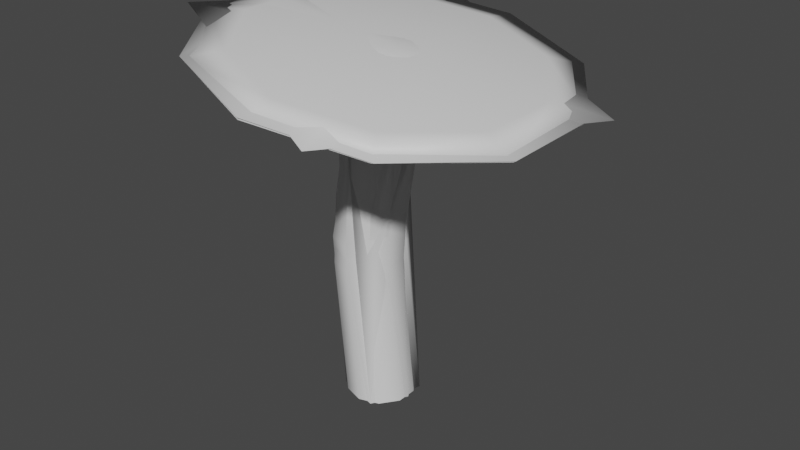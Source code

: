 # Source: MushroomTree02.blend  (saved by Blender 2.81.16; exported with 4.5.12 LTS)
import bpy
from mathutils import Matrix  # noqa: F401  (used for matrix-valued properties, if any)

bpy.ops.wm.read_factory_settings(use_empty=True)
scene = bpy.context.scene
scene.name = 'Scene'

# ---- collections
col_collection = bpy.data.collections.new('Collection'); scene.collection.children.link(col_collection)

# ---- materials (node trees are filled in below, after node groups)
mat_mushroom_under = bpy.data.materials.new('Mushroom_Under')
mat_mushroom_under.use_transparent_shadow = False
mat_mushroom_over = bpy.data.materials.new('Mushroom_Over')
mat_mushroom_over.use_transparent_shadow = False
mat_mushroom_stalk = bpy.data.materials.new('Mushroom_Stalk')
mat_mushroom_stalk.alpha_threshold = 0.0
mat_mushroom_stalk.use_transparent_shadow = False
mat_mushroom_stalk.line_color = (0.0, 0.0, 0.0, 1.0)

# ---- material node trees
mat_mushroom_under.use_nodes = True; mat_mushroom_under.node_tree.nodes.clear()
_N = mat_mushroom_under.node_tree.nodes; _L = mat_mushroom_under.node_tree.links
n0 = _N.new('ShaderNodeOutputMaterial'); n0.name = 'Material Output'; n0.location = (300, 300)
n1 = _N.new('ShaderNodeBsdfPrincipled'); n1.name = 'Principled BSDF'; n1.location = (10, 300)
n1.distribution = 'GGX'
n1.subsurface_method = 'BURLEY'
n1.inputs[3].default_value = 1.45
n1.inputs[27].default_value = (0.0, 0.0, 0.0, 1.0)
n1.inputs[28].default_value = 1.0
_L.new(n1.outputs[0], n0.inputs[0])
n0.is_active_output = True
mat_mushroom_over.use_nodes = True; mat_mushroom_over.node_tree.nodes.clear()
_N = mat_mushroom_over.node_tree.nodes; _L = mat_mushroom_over.node_tree.links
n0 = _N.new('ShaderNodeOutputMaterial'); n0.name = 'Material Output'; n0.location = (300, 300)
n1 = _N.new('ShaderNodeBsdfPrincipled'); n1.name = 'Principled BSDF'; n1.location = (10, 300)
n1.distribution = 'GGX'
n1.subsurface_method = 'BURLEY'
n1.inputs[3].default_value = 1.45
n1.inputs[27].default_value = (0.0, 0.0, 0.0, 1.0)
n1.inputs[28].default_value = 1.0
_L.new(n1.outputs[0], n0.inputs[0])
n0.is_active_output = True
mat_mushroom_stalk.use_nodes = True; mat_mushroom_stalk.node_tree.nodes.clear()
_N = mat_mushroom_stalk.node_tree.nodes; _L = mat_mushroom_stalk.node_tree.links
n0 = _N.new('ShaderNodeOutputMaterial'); n0.name = 'Material Output'; n0.location = (300, 300)
n1 = _N.new('ShaderNodeBsdfPrincipled'); n1.name = 'Principled BSDF'; n1.location = (10, 300)
n1.distribution = 'GGX'
n1.subsurface_method = 'BURLEY'
n1.inputs[2].default_value = 0.4
n1.inputs[3].default_value = 1.45
n1.inputs[27].default_value = (0.0, 0.0, 0.0, 1.0)
n1.inputs[28].default_value = 1.0
_L.new(n1.outputs[0], n0.inputs[0])
n0.is_active_output = True

# ---- world
world_world = bpy.data.worlds.new('World'); scene.world = world_world
world_world.use_nodes = True; world_world.node_tree.nodes.clear()
_N = world_world.node_tree.nodes; _L = world_world.node_tree.links
n0 = _N.new('ShaderNodeOutputWorld'); n0.name = 'World Output'; n0.location = (300, 300)
n1 = _N.new('ShaderNodeBackground'); n1.name = 'Background'; n1.location = (10, 300)
n1.inputs[0].default_value = (0.05088, 0.05088, 0.05088, 1.0)
_L.new(n1.outputs[0], n0.inputs[0])
n0.is_active_output = True
world_world.color = (0.05088, 0.05088, 0.05088)
world_world.use_sun_shadow = False
world_world.sun_shadow_jitter_overblur = 0.0

# ---- meshes
me_icosphere_002 = bpy.data.meshes.new('Icosphere.002')
me_icosphere_002.from_pydata([(4.345, 1.285, 9.492), (4.345, -1.285, 9.492), (5.285, -1.607, 9.124), (5.285, 1.607, 9.124), (0.4143, -5.2, 9.983), (3.424, -4.207, 9.452), (-4.456, -1.607, 10.84), (-2.596, -4.207, 10.51), (-2.596, 4.207, 10.51), (-4.456, 1.607, 10.84), (3.424, 4.207, 9.452), (0.4143, 5.2, 9.983), (0.0, 1.0, 0.0), (0.5878, 0.809, 0.0), (-0.9511, 0.309, 0.0), (-0.5878, 0.809, 0.0), (-0.5878, -0.809, 0.0), (-0.9511, -0.309, 0.0), (0.5878, -0.809, 0.0), (0.0, -1.0, 0.0), (0.9511, 0.309, 0.0), (0.9511, -0.309, 0.0), (1.004, -0.309, 7.848), (1.004, 0.309, 7.848), (0.06698, -1.0, 8.013), (0.6458, -0.809, 7.911), (-0.8696, -0.309, 8.178), (-0.5119, -0.809, 8.115), (-0.5119, 0.809, 8.115), (-0.8696, 0.309, 8.178), (0.6458, 0.809, 7.911), (0.06698, 1.0, 8.013), (0.2406, 2.0, 8.998), (1.398, 1.618, 8.794), (-1.633, 0.618, 9.328), (-0.9171, 1.618, 9.202), (-0.9171, -1.618, 9.202), (-1.633, -0.618, 9.328), (1.398, -1.618, 8.794), (0.2406, -2.0, 8.998), (2.114, 0.618, 8.667), (2.114, -0.618, 8.667), (0.449, -4.16, 10.18), (2.857, -3.366, 9.755), (-3.447, -1.285, 10.87), (-1.959, -3.366, 10.6), (-1.959, 3.366, 10.6), (-3.447, 1.285, 10.87), (2.857, 3.366, 9.755), (0.449, 4.16, 10.18), (1.653, 0.3856, 10.17), (1.653, -0.3856, 10.17), (0.4837, -1.248, 10.38), (1.206, -1.01, 10.25), (-0.6852, -0.3856, 10.58), (-0.2387, -1.01, 10.5), (-0.2387, 1.01, 10.5), (-0.6852, 0.3856, 10.58), (1.206, 1.01, 10.25), (0.4837, 1.248, 10.38), (0.1846, 0.809, 3.966), (-0.9865, 0.809, 4.069), (-0.4009, 1.0, 4.018), (-1.348, -0.309, 4.1), (-1.348, 0.309, 4.1), (-0.4009, -1.0, 4.018), (-0.9865, -0.809, 4.069), (0.5465, 0.309, 3.935), (0.5465, -0.309, 3.935), (0.1846, -0.809, 3.966), (0.2985, 0.809, 5.941), (-0.8592, 0.809, 6.145), (-1.217, -0.309, 6.208), (-0.2803, -1.0, 6.043), (0.6563, 0.309, 5.878), (0.6563, -0.309, 5.878), (-0.2803, 1.0, 6.043), (-1.217, 0.309, 6.208), (-0.8592, -0.809, 6.145), (0.2985, -0.809, 5.941)], [], [(0, 48, 58, 50), (44, 45, 55, 54), (43, 1, 51, 53), (49, 46, 56, 59), (42, 43, 53, 52), (48, 49, 59, 58), (47, 44, 54, 57), (1, 0, 50, 51), (46, 47, 57, 56), (45, 42, 52, 55), (4, 5, 43, 42), (11, 8, 46, 49), (5, 2, 1, 43), (6, 7, 45, 44), (3, 10, 48, 0), (7, 4, 42, 45), (8, 9, 47, 46), (2, 3, 0, 1), (9, 6, 44, 47), (10, 11, 49, 48), (32, 35, 8, 11), (35, 34, 9, 8), (38, 41, 2, 5), (34, 37, 6, 9), (40, 33, 10, 3), (41, 40, 3, 2), (37, 36, 7, 6), (33, 32, 11, 10), (36, 39, 4, 7), (39, 38, 5, 4), (30, 31, 32, 33), (28, 29, 34, 35), (23, 30, 33, 40), (31, 28, 35, 32), (26, 27, 36, 37), (24, 25, 38, 39), (29, 26, 37, 34), (27, 24, 39, 36), (22, 23, 40, 41), (25, 22, 41, 38), (50, 58, 59, 56, 57, 54, 55, 52, 53, 51), (62, 60, 13, 12), (64, 61, 15, 14), (60, 67, 20, 13), (61, 62, 12, 15), (66, 63, 17, 16), (69, 65, 19, 18), (63, 64, 14, 17), (65, 66, 16, 19), (67, 68, 21, 20), (68, 69, 18, 21), (75, 79, 69, 68), (74, 75, 68, 67), (73, 78, 66, 65), (72, 77, 64, 63), (79, 73, 65, 69), (78, 72, 63, 66), (71, 76, 62, 61), (70, 74, 67, 60), (77, 71, 61, 64), (76, 70, 60, 62), (31, 30, 70, 76), (29, 28, 71, 77), (30, 23, 74, 70), (28, 31, 76, 71), (27, 26, 72, 78), (25, 24, 73, 79), (26, 29, 77, 72), (24, 27, 78, 73), (23, 22, 75, 74), (22, 25, 79, 75)])
me_icosphere_002.polygons.foreach_set('use_smooth', [True] * 71)
me_icosphere_002.polygons.foreach_set('material_index', [1, 1, 1, 1, 1, 1, 1, 1, 1, 1, 1, 1, 1, 1, 1, 1, 1, 1, 1, 1, 0, 0, 0, 0, 0, 0, 0, 0, 0, 0, 2, 2, 2, 2, 2, 2, 2, 2, 2, 2, 1, 2, 2, 2, 2, 2, 2, 2, 2, 2, 2, 2, 2, 2, 2, 2, 2, 2, 2, 2, 2, 2, 2, 2, 2, 2, 2, 2, 2, 2, 2])
_uv = me_icosphere_002.uv_layers.new(name='UVMap')
_uv.uv.foreach_set('vector', [0.1314, 0.09895, 0.2527, 0.05945, 0.2527, 0.2042, 0.2163, 0.2161, 0.374, 0.4336, 0.2527, 0.4731, 0.2527, 0.3283, 0.2891, 0.3164, 0.05643, 0.3302, 0.05643, 0.2023, 0.1938, 0.2471, 0.1938, 0.2854, 0.374, 0.09895, 0.449, 0.2023, 0.3116, 0.2471, 0.2891, 0.2161, 0.1314, 0.4336, 0.05643, 0.3302, 0.1938, 0.2854, 0.2163, 0.3164, 0.2527, 0.05945, 0.374, 0.09895, 0.2891, 0.2161, 0.2527, 0.2042, 0.449, 0.3302, 0.374, 0.4336, 0.2891, 0.3164, 0.3116, 0.2854, 0.05643, 0.2023, 0.1314, 0.09895, 0.2163, 0.2161, 0.1938, 0.2471, 0.449, 0.2023, 0.449, 0.3302, 0.3116, 0.2854, 0.3116, 0.2471, 0.2527, 0.4731, 0.1314, 0.4336, 0.2163, 0.3164, 0.2527, 0.3283, 0.1011, 0.4754, 0.00736, 0.3461, 0.05643, 0.3302, 0.1314, 0.4336, 0.4043, 0.05712, 0.498, 0.1864, 0.449, 0.2023, 0.374, 0.09895, 0.00736, 0.3461, 0.00736, 0.1864, 0.05643, 0.2023, 0.05643, 0.3302, 0.4043, 0.4754, 0.2527, 0.5248, 0.2527, 0.4731, 0.374, 0.4336, 0.1011, 0.05712, 0.2527, 0.007755, 0.2527, 0.05945, 0.1314, 0.09895, 0.2527, 0.5248, 0.1011, 0.4754, 0.1314, 0.4336, 0.2527, 0.4731, 0.498, 0.1864, 0.498, 0.3461, 0.449, 0.3302, 0.449, 0.2023, 0.00736, 0.1864, 0.1011, 0.05712, 0.1314, 0.09895, 0.05643, 0.2023, 0.498, 0.3461, 0.4043, 0.4754, 0.374, 0.4336, 0.449, 0.3302, 0.2527, 0.007755, 0.4043, 0.05712, 0.374, 0.09895, 0.2527, 0.05945, 0.7058, 0.1858, 0.6706, 0.2355, 0.5126, 0.1864, 0.6043, 0.05712, 0.6706, 0.2355, 0.6706, 0.297, 0.5126, 0.3461, 0.5126, 0.1864, 0.8552, 0.297, 0.8552, 0.2355, 0.9928, 0.1864, 0.9928, 0.3461, 0.6706, 0.297, 0.7058, 0.3467, 0.6043, 0.4754, 0.5126, 0.3461, 0.82, 0.1858, 0.7629, 0.1668, 0.7527, 0.007755, 0.9011, 0.05712, 0.8552, 0.2355, 0.82, 0.1858, 0.9011, 0.05712, 0.9928, 0.1864, 0.7058, 0.3467, 0.7629, 0.3657, 0.7527, 0.5248, 0.6043, 0.4754, 0.7629, 0.1668, 0.7058, 0.1858, 0.6043, 0.05712, 0.7527, 0.007755, 0.7629, 0.3657, 0.82, 0.3467, 0.9011, 0.4754, 0.7527, 0.5248, 0.82, 0.3467, 0.8552, 0.297, 0.9928, 0.3461, 0.9011, 0.4754, 0.7731, 0.2165, 0.7446, 0.226, 0.7058, 0.1858, 0.7629, 0.1668, 0.7269, 0.2509, 0.7269, 0.2816, 0.6706, 0.297, 0.6706, 0.2355, 0.3727, 0.5851, 0.3421, 0.584, 0.3285, 0.5391, 0.3898, 0.5412, 0.7446, 0.226, 0.7269, 0.2509, 0.6706, 0.2355, 0.7058, 0.1858, 0.7446, 0.3065, 0.7731, 0.316, 0.7629, 0.3657, 0.7058, 0.3467, 0.05721, 0.9416, 0.08207, 0.941, 0.1219, 0.992, 0.07213, 0.9932, 0.7269, 0.2816, 0.7446, 0.3065, 0.7058, 0.3467, 0.6706, 0.297, 0.02655, 0.9414, 0.05721, 0.9416, 0.07213, 0.9932, 0.01081, 0.9929, 0.8193, 0.2509, 0.8016, 0.226, 0.82, 0.1858, 0.8552, 0.2355, 0.1647, 0.9332, 0.1952, 0.9299, 0.2155, 0.9723, 0.1546, 0.979, 0.2163, 0.2161, 0.2527, 0.2042, 0.2891, 0.2161, 0.3116, 0.2471, 0.3116, 0.2854, 0.2891, 0.3164, 0.2527, 0.3283, 0.2163, 0.3164, 0.1938, 0.2854, 0.1938, 0.2471, 0.3171, 0.7809, 0.3419, 0.7811, 0.3669, 0.9763, 0.3422, 0.9786, 0.243, 0.7425, 0.2737, 0.7439, 0.2863, 0.9454, 0.2556, 0.9455, 0.3419, 0.7811, 0.3725, 0.7806, 0.3975, 0.9743, 0.3669, 0.9763, 0.2737, 0.7439, 0.2984, 0.7457, 0.3111, 0.9446, 0.2863, 0.9454, 0.03871, 0.7393, 0.01404, 0.7369, 0.06717, 0.5393, 0.09164, 0.5433, 0.1498, 0.7367, 0.125, 0.7388, 0.1352, 0.5397, 0.1601, 0.5401, 0.2183, 0.742, 0.243, 0.7425, 0.2556, 0.9455, 0.2309, 0.945, 0.06925, 0.742, 0.03871, 0.7393, 0.09164, 0.5433, 0.1219, 0.5485, 0.2051, 0.7341, 0.1804, 0.7349, 0.1907, 0.5399, 0.2155, 0.5391, 0.1804, 0.7349, 0.1498, 0.7367, 0.1601, 0.5401, 0.1907, 0.5399, 0.1843, 0.8316, 0.1538, 0.835, 0.1498, 0.7367, 0.1804, 0.7349, 0.3692, 0.6839, 0.394, 0.6828, 0.3973, 0.7795, 0.3725, 0.7806, 0.05773, 0.8422, 0.02707, 0.842, 0.03871, 0.7393, 0.06925, 0.742, 0.2216, 0.637, 0.2464, 0.6376, 0.243, 0.7425, 0.2183, 0.742, 0.1538, 0.835, 0.1293, 0.8396, 0.125, 0.7388, 0.1498, 0.7367, 0.02707, 0.842, 0.002319, 0.8412, 0.01404, 0.7369, 0.03871, 0.7393, 0.2769, 0.6406, 0.3015, 0.6449, 0.2984, 0.7457, 0.2737, 0.7439, 0.3386, 0.6828, 0.3692, 0.6839, 0.3725, 0.7806, 0.3419, 0.7811, 0.2464, 0.6376, 0.2769, 0.6406, 0.2737, 0.7439, 0.243, 0.7425, 0.3138, 0.68, 0.3386, 0.6828, 0.3419, 0.7811, 0.3171, 0.7809, 0.3173, 0.5812, 0.3421, 0.584, 0.3386, 0.6828, 0.3138, 0.68, 0.256, 0.5392, 0.2865, 0.5422, 0.2769, 0.6406, 0.2464, 0.6376, 0.3421, 0.584, 0.3727, 0.5851, 0.3692, 0.6839, 0.3386, 0.6828, 0.2865, 0.5422, 0.3111, 0.5464, 0.3015, 0.6449, 0.2769, 0.6406, 0.02655, 0.9414, 0.001801, 0.9405, 0.002319, 0.8412, 0.02707, 0.842, 0.08207, 0.941, 0.05721, 0.9416, 0.05773, 0.8422, 0.08259, 0.8416, 0.2312, 0.5386, 0.256, 0.5392, 0.2464, 0.6376, 0.2216, 0.637, 0.05721, 0.9416, 0.02655, 0.9414, 0.02707, 0.842, 0.05773, 0.8422, 0.3727, 0.5851, 0.3975, 0.584, 0.394, 0.6828, 0.3692, 0.6839, 0.1952, 0.9299, 0.1647, 0.9332, 0.1538, 0.835, 0.1843, 0.8316])
me_icosphere_002.materials.append(mat_mushroom_under)
me_icosphere_002.materials.append(mat_mushroom_over)
me_icosphere_002.materials.append(mat_mushroom_stalk)
me_icosphere_002.use_remesh_fix_poles = True
me_icosphere_002.use_remesh_preserve_attributes = False
me_icosphere_002.use_mirror_vertex_groups = False
me_icosphere_002.update()
me_icosphere_001 = bpy.data.meshes.new('Icosphere.001')
me_icosphere_001.from_pydata([(4.345, 1.285, 9.492), (4.345, -1.285, 9.492), (5.285, -1.607, 9.124), (5.285, 1.607, 9.124), (0.4143, -5.2, 9.983), (3.424, -4.207, 9.452), (-4.456, -1.607, 10.84), (-2.596, -4.207, 10.51), (-2.596, 4.207, 10.51), (-4.456, 1.607, 10.84), (3.424, 4.207, 9.452), (0.4143, 5.2, 9.983), (0.0, 1.0, 0.0), (0.5878, 0.809, 0.0), (-0.9511, 0.309, 0.0), (-0.5878, 0.809, 0.0), (-0.5878, -0.809, 0.0), (-0.9511, -0.309, 0.0), (0.5878, -0.809, 0.0), (0.0, -1.0, 0.0), (0.9511, 0.309, 0.0), (0.9511, -0.309, 0.0), (1.004, -0.309, 7.848), (1.004, 0.309, 7.848), (0.06698, -1.0, 8.013), (0.6458, -0.809, 7.911), (-0.8696, -0.309, 8.178), (-0.5119, -0.809, 8.115), (-0.5119, 0.809, 8.115), (-0.8696, 0.309, 8.178), (0.6458, 0.809, 7.911), (0.06698, 1.0, 8.013), (0.2406, 2.0, 8.998), (1.398, 1.618, 8.794), (-1.633, 0.618, 9.328), (-0.9171, 1.618, 9.202), (-0.9171, -1.618, 9.202), (-1.633, -0.618, 9.328), (1.398, -1.618, 8.794), (0.2406, -2.0, 8.998), (2.114, 0.618, 8.667), (2.114, -0.618, 8.667), (0.449, -4.16, 10.18), (2.857, -3.366, 9.755), (-3.447, -1.285, 10.87), (-1.959, -3.366, 10.6), (-1.959, 3.366, 10.6), (-3.447, 1.285, 10.87), (2.857, 3.366, 9.755), (0.449, 4.16, 10.18), (1.653, 0.3856, 10.17), (1.653, -0.3856, 10.17), (0.4837, -1.248, 10.38), (1.206, -1.01, 10.25), (-0.6852, -0.3856, 10.58), (-0.2387, -1.01, 10.5), (-0.2387, 1.01, 10.5), (-0.6852, 0.3856, 10.58), (1.206, 1.01, 10.25), (0.4837, 1.248, 10.38), (0.1846, 0.809, 3.966), (-0.9865, 0.809, 4.069), (-0.4009, 1.0, 4.018), (-1.348, -0.309, 4.1), (-1.348, 0.309, 4.1), (-0.4009, -1.0, 4.018), (-0.9865, -0.809, 4.069), (0.5465, 0.309, 3.935), (0.5465, -0.309, 3.935), (0.1846, -0.809, 3.966), (0.2985, 0.809, 5.941), (-0.8592, 0.809, 6.145), (-1.217, -0.309, 6.208), (-0.2803, -1.0, 6.043), (0.6563, 0.309, 5.878), (0.6563, -0.309, 5.878), (-0.2803, 1.0, 6.043), (-1.217, 0.309, 6.208), (-0.8592, -0.809, 6.145), (0.2985, -0.809, 5.941)], [], [(0, 48, 58, 50), (44, 45, 55, 54), (43, 1, 51, 53), (49, 46, 56, 59), (42, 43, 53, 52), (48, 49, 59, 58), (47, 44, 54, 57), (1, 0, 50, 51), (46, 47, 57, 56), (45, 42, 52, 55), (4, 5, 43, 42), (11, 8, 46, 49), (5, 2, 1, 43), (6, 7, 45, 44), (3, 10, 48, 0), (7, 4, 42, 45), (8, 9, 47, 46), (2, 3, 0, 1), (9, 6, 44, 47), (10, 11, 49, 48), (32, 35, 8, 11), (35, 34, 9, 8), (38, 41, 2, 5), (34, 37, 6, 9), (40, 33, 10, 3), (41, 40, 3, 2), (37, 36, 7, 6), (33, 32, 11, 10), (36, 39, 4, 7), (39, 38, 5, 4), (30, 31, 32, 33), (28, 29, 34, 35), (23, 30, 33, 40), (31, 28, 35, 32), (26, 27, 36, 37), (24, 25, 38, 39), (29, 26, 37, 34), (27, 24, 39, 36), (22, 23, 40, 41), (25, 22, 41, 38), (50, 58, 59, 56, 57, 54, 55, 52, 53, 51), (62, 60, 13, 12), (64, 61, 15, 14), (60, 67, 20, 13), (61, 62, 12, 15), (66, 63, 17, 16), (69, 65, 19, 18), (63, 64, 14, 17), (65, 66, 16, 19), (67, 68, 21, 20), (68, 69, 18, 21), (75, 79, 69, 68), (74, 75, 68, 67), (73, 78, 66, 65), (72, 77, 64, 63), (79, 73, 65, 69), (78, 72, 63, 66), (71, 76, 62, 61), (70, 74, 67, 60), (77, 71, 61, 64), (76, 70, 60, 62), (31, 30, 70, 76), (29, 28, 71, 77), (30, 23, 74, 70), (28, 31, 76, 71), (27, 26, 72, 78), (25, 24, 73, 79), (26, 29, 77, 72), (24, 27, 78, 73), (23, 22, 75, 74), (22, 25, 79, 75)])
me_icosphere_001.polygons.foreach_set('use_smooth', [True] * 71)
me_icosphere_001.polygons.foreach_set('material_index', [1, 1, 1, 1, 1, 1, 1, 1, 1, 1, 1, 1, 1, 1, 1, 1, 1, 1, 1, 1, 0, 0, 0, 0, 0, 0, 0, 0, 0, 0, 2, 2, 2, 2, 2, 2, 2, 2, 2, 2, 1, 2, 2, 2, 2, 2, 2, 2, 2, 2, 2, 2, 2, 2, 2, 2, 2, 2, 2, 2, 2, 2, 2, 2, 2, 2, 2, 2, 2, 2, 2])
_uv = me_icosphere_001.uv_layers.new(name='UVMap')
_uv.uv.foreach_set('vector', [0.1314, 0.09895, 0.2527, 0.05945, 0.2527, 0.2042, 0.2163, 0.2161, 0.374, 0.4336, 0.2527, 0.4731, 0.2527, 0.3283, 0.2891, 0.3164, 0.05643, 0.3302, 0.05643, 0.2023, 0.1938, 0.2471, 0.1938, 0.2854, 0.374, 0.09895, 0.449, 0.2023, 0.3116, 0.2471, 0.2891, 0.2161, 0.1314, 0.4336, 0.05643, 0.3302, 0.1938, 0.2854, 0.2163, 0.3164, 0.2527, 0.05945, 0.374, 0.09895, 0.2891, 0.2161, 0.2527, 0.2042, 0.449, 0.3302, 0.374, 0.4336, 0.2891, 0.3164, 0.3116, 0.2854, 0.05643, 0.2023, 0.1314, 0.09895, 0.2163, 0.2161, 0.1938, 0.2471, 0.449, 0.2023, 0.449, 0.3302, 0.3116, 0.2854, 0.3116, 0.2471, 0.2527, 0.4731, 0.1314, 0.4336, 0.2163, 0.3164, 0.2527, 0.3283, 0.1011, 0.4754, 0.00736, 0.3461, 0.05643, 0.3302, 0.1314, 0.4336, 0.4043, 0.05712, 0.498, 0.1864, 0.449, 0.2023, 0.374, 0.09895, 0.00736, 0.3461, 0.00736, 0.1864, 0.05643, 0.2023, 0.05643, 0.3302, 0.4043, 0.4754, 0.2527, 0.5248, 0.2527, 0.4731, 0.374, 0.4336, 0.1011, 0.05712, 0.2527, 0.007755, 0.2527, 0.05945, 0.1314, 0.09895, 0.2527, 0.5248, 0.1011, 0.4754, 0.1314, 0.4336, 0.2527, 0.4731, 0.498, 0.1864, 0.498, 0.3461, 0.449, 0.3302, 0.449, 0.2023, 0.00736, 0.1864, 0.1011, 0.05712, 0.1314, 0.09895, 0.05643, 0.2023, 0.498, 0.3461, 0.4043, 0.4754, 0.374, 0.4336, 0.449, 0.3302, 0.2527, 0.007755, 0.4043, 0.05712, 0.374, 0.09895, 0.2527, 0.05945, 0.7058, 0.1858, 0.6706, 0.2355, 0.5126, 0.1864, 0.6043, 0.05712, 0.6706, 0.2355, 0.6706, 0.297, 0.5126, 0.3461, 0.5126, 0.1864, 0.8552, 0.297, 0.8552, 0.2355, 0.9928, 0.1864, 0.9928, 0.3461, 0.6706, 0.297, 0.7058, 0.3467, 0.6043, 0.4754, 0.5126, 0.3461, 0.82, 0.1858, 0.7629, 0.1668, 0.7527, 0.007755, 0.9011, 0.05712, 0.8552, 0.2355, 0.82, 0.1858, 0.9011, 0.05712, 0.9928, 0.1864, 0.7058, 0.3467, 0.7629, 0.3657, 0.7527, 0.5248, 0.6043, 0.4754, 0.7629, 0.1668, 0.7058, 0.1858, 0.6043, 0.05712, 0.7527, 0.007755, 0.7629, 0.3657, 0.82, 0.3467, 0.9011, 0.4754, 0.7527, 0.5248, 0.82, 0.3467, 0.8552, 0.297, 0.9928, 0.3461, 0.9011, 0.4754, 0.7731, 0.2165, 0.7446, 0.226, 0.7058, 0.1858, 0.7629, 0.1668, 0.7269, 0.2509, 0.7269, 0.2816, 0.6706, 0.297, 0.6706, 0.2355, 0.3727, 0.5851, 0.3421, 0.584, 0.3285, 0.5391, 0.3898, 0.5412, 0.7446, 0.226, 0.7269, 0.2509, 0.6706, 0.2355, 0.7058, 0.1858, 0.7446, 0.3065, 0.7731, 0.316, 0.7629, 0.3657, 0.7058, 0.3467, 0.05721, 0.9416, 0.08207, 0.941, 0.1219, 0.992, 0.07213, 0.9932, 0.7269, 0.2816, 0.7446, 0.3065, 0.7058, 0.3467, 0.6706, 0.297, 0.02655, 0.9414, 0.05721, 0.9416, 0.07213, 0.9932, 0.01081, 0.9929, 0.8193, 0.2509, 0.8016, 0.226, 0.82, 0.1858, 0.8552, 0.2355, 0.1647, 0.9332, 0.1952, 0.9299, 0.2155, 0.9723, 0.1546, 0.979, 0.2163, 0.2161, 0.2527, 0.2042, 0.2891, 0.2161, 0.3116, 0.2471, 0.3116, 0.2854, 0.2891, 0.3164, 0.2527, 0.3283, 0.2163, 0.3164, 0.1938, 0.2854, 0.1938, 0.2471, 0.3171, 0.7809, 0.3419, 0.7811, 0.3669, 0.9763, 0.3422, 0.9786, 0.243, 0.7425, 0.2737, 0.7439, 0.2863, 0.9454, 0.2556, 0.9455, 0.3419, 0.7811, 0.3725, 0.7806, 0.3975, 0.9743, 0.3669, 0.9763, 0.2737, 0.7439, 0.2984, 0.7457, 0.3111, 0.9446, 0.2863, 0.9454, 0.03871, 0.7393, 0.01404, 0.7369, 0.06717, 0.5393, 0.09164, 0.5433, 0.1498, 0.7367, 0.125, 0.7388, 0.1352, 0.5397, 0.1601, 0.5401, 0.2183, 0.742, 0.243, 0.7425, 0.2556, 0.9455, 0.2309, 0.945, 0.06925, 0.742, 0.03871, 0.7393, 0.09164, 0.5433, 0.1219, 0.5485, 0.2051, 0.7341, 0.1804, 0.7349, 0.1907, 0.5399, 0.2155, 0.5391, 0.1804, 0.7349, 0.1498, 0.7367, 0.1601, 0.5401, 0.1907, 0.5399, 0.1843, 0.8316, 0.1538, 0.835, 0.1498, 0.7367, 0.1804, 0.7349, 0.3692, 0.6839, 0.394, 0.6828, 0.3973, 0.7795, 0.3725, 0.7806, 0.05773, 0.8422, 0.02707, 0.842, 0.03871, 0.7393, 0.06925, 0.742, 0.2216, 0.637, 0.2464, 0.6376, 0.243, 0.7425, 0.2183, 0.742, 0.1538, 0.835, 0.1293, 0.8396, 0.125, 0.7388, 0.1498, 0.7367, 0.02707, 0.842, 0.002319, 0.8412, 0.01404, 0.7369, 0.03871, 0.7393, 0.2769, 0.6406, 0.3015, 0.6449, 0.2984, 0.7457, 0.2737, 0.7439, 0.3386, 0.6828, 0.3692, 0.6839, 0.3725, 0.7806, 0.3419, 0.7811, 0.2464, 0.6376, 0.2769, 0.6406, 0.2737, 0.7439, 0.243, 0.7425, 0.3138, 0.68, 0.3386, 0.6828, 0.3419, 0.7811, 0.3171, 0.7809, 0.3173, 0.5812, 0.3421, 0.584, 0.3386, 0.6828, 0.3138, 0.68, 0.256, 0.5392, 0.2865, 0.5422, 0.2769, 0.6406, 0.2464, 0.6376, 0.3421, 0.584, 0.3727, 0.5851, 0.3692, 0.6839, 0.3386, 0.6828, 0.2865, 0.5422, 0.3111, 0.5464, 0.3015, 0.6449, 0.2769, 0.6406, 0.02655, 0.9414, 0.001801, 0.9405, 0.002319, 0.8412, 0.02707, 0.842, 0.08207, 0.941, 0.05721, 0.9416, 0.05773, 0.8422, 0.08259, 0.8416, 0.2312, 0.5386, 0.256, 0.5392, 0.2464, 0.6376, 0.2216, 0.637, 0.05721, 0.9416, 0.02655, 0.9414, 0.02707, 0.842, 0.05773, 0.8422, 0.3727, 0.5851, 0.3975, 0.584, 0.394, 0.6828, 0.3692, 0.6839, 0.1952, 0.9299, 0.1647, 0.9332, 0.1538, 0.835, 0.1843, 0.8316])
me_icosphere_001.materials.append(mat_mushroom_under)
me_icosphere_001.materials.append(mat_mushroom_over)
me_icosphere_001.materials.append(mat_mushroom_stalk)
me_icosphere_001.use_remesh_fix_poles = True
me_icosphere_001.use_remesh_preserve_attributes = False
me_icosphere_001.use_mirror_vertex_groups = False
me_icosphere_001.update()
me_icosphere_003 = bpy.data.meshes.new('Icosphere.003')
me_icosphere_003.from_pydata([(4.345, 1.285, 9.492), (4.345, -1.285, 9.492), (5.285, -1.607, 9.124), (5.285, 1.607, 9.124), (0.4143, -5.2, 9.983), (3.424, -4.207, 9.452), (-4.456, -1.607, 10.84), (-2.596, -4.207, 10.51), (-2.596, 4.207, 10.51), (-4.456, 1.607, 10.84), (3.424, 4.207, 9.452), (0.4143, 5.2, 9.983), (0.0, 1.0, 0.0), (0.5878, 0.809, 0.0), (-0.9511, 0.309, 0.0), (-0.5878, 0.809, 0.0), (-0.5878, -0.809, 0.0), (-0.9511, -0.309, 0.0), (0.5878, -0.809, 0.0), (0.0, -1.0, 0.0), (0.9511, 0.309, 0.0), (0.9511, -0.309, 0.0), (1.004, -0.309, 7.848), (1.004, 0.309, 7.848), (0.06698, -1.0, 8.013), (0.6458, -0.809, 7.911), (-0.8696, -0.309, 8.178), (-0.5119, -0.809, 8.115), (-0.5119, 0.809, 8.115), (-0.8696, 0.309, 8.178), (0.6458, 0.809, 7.911), (0.06698, 1.0, 8.013), (0.2406, 2.0, 8.998), (1.398, 1.618, 8.794), (-1.633, 0.618, 9.328), (-0.9171, 1.618, 9.202), (-0.9171, -1.618, 9.202), (-1.633, -0.618, 9.328), (1.398, -1.618, 8.794), (0.2406, -2.0, 8.998), (2.114, 0.618, 8.667), (2.114, -0.618, 8.667), (0.449, -4.16, 10.18), (2.857, -3.366, 9.755), (-3.447, -1.285, 10.87), (-1.959, -3.366, 10.6), (-1.959, 3.366, 10.6), (-3.447, 1.285, 10.87), (2.857, 3.366, 9.755), (0.449, 4.16, 10.18), (1.653, 0.3856, 10.17), (1.653, -0.3856, 10.17), (0.4837, -1.248, 10.38), (1.206, -1.01, 10.25), (-0.6852, -0.3856, 10.58), (-0.2387, -1.01, 10.5), (-0.2387, 1.01, 10.5), (-0.6852, 0.3856, 10.58), (1.206, 1.01, 10.25), (0.4837, 1.248, 10.38), (0.1846, 0.809, 3.966), (-0.9865, 0.809, 4.069), (-0.4009, 1.0, 4.018), (-1.348, -0.309, 4.1), (-1.348, 0.309, 4.1), (-0.4009, -1.0, 4.018), (-0.9865, -0.809, 4.069), (0.5465, 0.309, 3.935), (0.5465, -0.309, 3.935), (0.1846, -0.809, 3.966), (0.2985, 0.809, 5.941), (-0.8592, 0.809, 6.145), (-1.217, -0.309, 6.208), (-0.2803, -1.0, 6.043), (0.6563, 0.309, 5.878), (0.6563, -0.309, 5.878), (-0.2803, 1.0, 6.043), (-1.217, 0.309, 6.208), (-0.8592, -0.809, 6.145), (0.2985, -0.809, 5.941)], [], [(0, 48, 58, 50), (44, 45, 55, 54), (43, 1, 51, 53), (49, 46, 56, 59), (42, 43, 53, 52), (48, 49, 59, 58), (47, 44, 54, 57), (1, 0, 50, 51), (46, 47, 57, 56), (45, 42, 52, 55), (4, 5, 43, 42), (11, 8, 46, 49), (5, 2, 1, 43), (6, 7, 45, 44), (3, 10, 48, 0), (7, 4, 42, 45), (8, 9, 47, 46), (2, 3, 0, 1), (9, 6, 44, 47), (10, 11, 49, 48), (32, 35, 8, 11), (35, 34, 9, 8), (38, 41, 2, 5), (34, 37, 6, 9), (40, 33, 10, 3), (41, 40, 3, 2), (37, 36, 7, 6), (33, 32, 11, 10), (36, 39, 4, 7), (39, 38, 5, 4), (30, 31, 32, 33), (28, 29, 34, 35), (23, 30, 33, 40), (31, 28, 35, 32), (26, 27, 36, 37), (24, 25, 38, 39), (29, 26, 37, 34), (27, 24, 39, 36), (22, 23, 40, 41), (25, 22, 41, 38), (50, 58, 59, 56, 57, 54, 55, 52, 53, 51), (62, 60, 13, 12), (64, 61, 15, 14), (60, 67, 20, 13), (61, 62, 12, 15), (66, 63, 17, 16), (69, 65, 19, 18), (63, 64, 14, 17), (65, 66, 16, 19), (67, 68, 21, 20), (68, 69, 18, 21), (75, 79, 69, 68), (74, 75, 68, 67), (73, 78, 66, 65), (72, 77, 64, 63), (79, 73, 65, 69), (78, 72, 63, 66), (71, 76, 62, 61), (70, 74, 67, 60), (77, 71, 61, 64), (76, 70, 60, 62), (31, 30, 70, 76), (29, 28, 71, 77), (30, 23, 74, 70), (28, 31, 76, 71), (27, 26, 72, 78), (25, 24, 73, 79), (26, 29, 77, 72), (24, 27, 78, 73), (23, 22, 75, 74), (22, 25, 79, 75)])
me_icosphere_003.polygons.foreach_set('use_smooth', [True] * 71)
me_icosphere_003.polygons.foreach_set('material_index', [1, 1, 1, 1, 1, 1, 1, 1, 1, 1, 1, 1, 1, 1, 1, 1, 1, 1, 1, 1, 0, 0, 0, 0, 0, 0, 0, 0, 0, 0, 2, 2, 2, 2, 2, 2, 2, 2, 2, 2, 1, 2, 2, 2, 2, 2, 2, 2, 2, 2, 2, 2, 2, 2, 2, 2, 2, 2, 2, 2, 2, 2, 2, 2, 2, 2, 2, 2, 2, 2, 2])
_uv = me_icosphere_003.uv_layers.new(name='UVMap')
_uv.uv.foreach_set('vector', [0.1314, 0.09895, 0.2527, 0.05945, 0.2527, 0.2042, 0.2163, 0.2161, 0.374, 0.4336, 0.2527, 0.4731, 0.2527, 0.3283, 0.2891, 0.3164, 0.05643, 0.3302, 0.05643, 0.2023, 0.1938, 0.2471, 0.1938, 0.2854, 0.374, 0.09895, 0.449, 0.2023, 0.3116, 0.2471, 0.2891, 0.2161, 0.1314, 0.4336, 0.05643, 0.3302, 0.1938, 0.2854, 0.2163, 0.3164, 0.2527, 0.05945, 0.374, 0.09895, 0.2891, 0.2161, 0.2527, 0.2042, 0.449, 0.3302, 0.374, 0.4336, 0.2891, 0.3164, 0.3116, 0.2854, 0.05643, 0.2023, 0.1314, 0.09895, 0.2163, 0.2161, 0.1938, 0.2471, 0.449, 0.2023, 0.449, 0.3302, 0.3116, 0.2854, 0.3116, 0.2471, 0.2527, 0.4731, 0.1314, 0.4336, 0.2163, 0.3164, 0.2527, 0.3283, 0.1011, 0.4754, 0.00736, 0.3461, 0.05643, 0.3302, 0.1314, 0.4336, 0.4043, 0.05712, 0.498, 0.1864, 0.449, 0.2023, 0.374, 0.09895, 0.00736, 0.3461, 0.00736, 0.1864, 0.05643, 0.2023, 0.05643, 0.3302, 0.4043, 0.4754, 0.2527, 0.5248, 0.2527, 0.4731, 0.374, 0.4336, 0.1011, 0.05712, 0.2527, 0.007755, 0.2527, 0.05945, 0.1314, 0.09895, 0.2527, 0.5248, 0.1011, 0.4754, 0.1314, 0.4336, 0.2527, 0.4731, 0.498, 0.1864, 0.498, 0.3461, 0.449, 0.3302, 0.449, 0.2023, 0.00736, 0.1864, 0.1011, 0.05712, 0.1314, 0.09895, 0.05643, 0.2023, 0.498, 0.3461, 0.4043, 0.4754, 0.374, 0.4336, 0.449, 0.3302, 0.2527, 0.007755, 0.4043, 0.05712, 0.374, 0.09895, 0.2527, 0.05945, 0.7058, 0.1858, 0.6706, 0.2355, 0.5126, 0.1864, 0.6043, 0.05712, 0.6706, 0.2355, 0.6706, 0.297, 0.5126, 0.3461, 0.5126, 0.1864, 0.8552, 0.297, 0.8552, 0.2355, 0.9928, 0.1864, 0.9928, 0.3461, 0.6706, 0.297, 0.7058, 0.3467, 0.6043, 0.4754, 0.5126, 0.3461, 0.82, 0.1858, 0.7629, 0.1668, 0.7527, 0.007755, 0.9011, 0.05712, 0.8552, 0.2355, 0.82, 0.1858, 0.9011, 0.05712, 0.9928, 0.1864, 0.7058, 0.3467, 0.7629, 0.3657, 0.7527, 0.5248, 0.6043, 0.4754, 0.7629, 0.1668, 0.7058, 0.1858, 0.6043, 0.05712, 0.7527, 0.007755, 0.7629, 0.3657, 0.82, 0.3467, 0.9011, 0.4754, 0.7527, 0.5248, 0.82, 0.3467, 0.8552, 0.297, 0.9928, 0.3461, 0.9011, 0.4754, 0.7731, 0.2165, 0.7446, 0.226, 0.7058, 0.1858, 0.7629, 0.1668, 0.7269, 0.2509, 0.7269, 0.2816, 0.6706, 0.297, 0.6706, 0.2355, 0.3727, 0.5851, 0.3421, 0.584, 0.3285, 0.5391, 0.3898, 0.5412, 0.7446, 0.226, 0.7269, 0.2509, 0.6706, 0.2355, 0.7058, 0.1858, 0.7446, 0.3065, 0.7731, 0.316, 0.7629, 0.3657, 0.7058, 0.3467, 0.05721, 0.9416, 0.08207, 0.941, 0.1219, 0.992, 0.07213, 0.9932, 0.7269, 0.2816, 0.7446, 0.3065, 0.7058, 0.3467, 0.6706, 0.297, 0.02655, 0.9414, 0.05721, 0.9416, 0.07213, 0.9932, 0.01081, 0.9929, 0.8193, 0.2509, 0.8016, 0.226, 0.82, 0.1858, 0.8552, 0.2355, 0.1647, 0.9332, 0.1952, 0.9299, 0.2155, 0.9723, 0.1546, 0.979, 0.2163, 0.2161, 0.2527, 0.2042, 0.2891, 0.2161, 0.3116, 0.2471, 0.3116, 0.2854, 0.2891, 0.3164, 0.2527, 0.3283, 0.2163, 0.3164, 0.1938, 0.2854, 0.1938, 0.2471, 0.3171, 0.7809, 0.3419, 0.7811, 0.3669, 0.9763, 0.3422, 0.9786, 0.243, 0.7425, 0.2737, 0.7439, 0.2863, 0.9454, 0.2556, 0.9455, 0.3419, 0.7811, 0.3725, 0.7806, 0.3975, 0.9743, 0.3669, 0.9763, 0.2737, 0.7439, 0.2984, 0.7457, 0.3111, 0.9446, 0.2863, 0.9454, 0.03871, 0.7393, 0.01404, 0.7369, 0.06717, 0.5393, 0.09164, 0.5433, 0.1498, 0.7367, 0.125, 0.7388, 0.1352, 0.5397, 0.1601, 0.5401, 0.2183, 0.742, 0.243, 0.7425, 0.2556, 0.9455, 0.2309, 0.945, 0.06925, 0.742, 0.03871, 0.7393, 0.09164, 0.5433, 0.1219, 0.5485, 0.2051, 0.7341, 0.1804, 0.7349, 0.1907, 0.5399, 0.2155, 0.5391, 0.1804, 0.7349, 0.1498, 0.7367, 0.1601, 0.5401, 0.1907, 0.5399, 0.1843, 0.8316, 0.1538, 0.835, 0.1498, 0.7367, 0.1804, 0.7349, 0.3692, 0.6839, 0.394, 0.6828, 0.3973, 0.7795, 0.3725, 0.7806, 0.05773, 0.8422, 0.02707, 0.842, 0.03871, 0.7393, 0.06925, 0.742, 0.2216, 0.637, 0.2464, 0.6376, 0.243, 0.7425, 0.2183, 0.742, 0.1538, 0.835, 0.1293, 0.8396, 0.125, 0.7388, 0.1498, 0.7367, 0.02707, 0.842, 0.002319, 0.8412, 0.01404, 0.7369, 0.03871, 0.7393, 0.2769, 0.6406, 0.3015, 0.6449, 0.2984, 0.7457, 0.2737, 0.7439, 0.3386, 0.6828, 0.3692, 0.6839, 0.3725, 0.7806, 0.3419, 0.7811, 0.2464, 0.6376, 0.2769, 0.6406, 0.2737, 0.7439, 0.243, 0.7425, 0.3138, 0.68, 0.3386, 0.6828, 0.3419, 0.7811, 0.3171, 0.7809, 0.3173, 0.5812, 0.3421, 0.584, 0.3386, 0.6828, 0.3138, 0.68, 0.256, 0.5392, 0.2865, 0.5422, 0.2769, 0.6406, 0.2464, 0.6376, 0.3421, 0.584, 0.3727, 0.5851, 0.3692, 0.6839, 0.3386, 0.6828, 0.2865, 0.5422, 0.3111, 0.5464, 0.3015, 0.6449, 0.2769, 0.6406, 0.02655, 0.9414, 0.001801, 0.9405, 0.002319, 0.8412, 0.02707, 0.842, 0.08207, 0.941, 0.05721, 0.9416, 0.05773, 0.8422, 0.08259, 0.8416, 0.2312, 0.5386, 0.256, 0.5392, 0.2464, 0.6376, 0.2216, 0.637, 0.05721, 0.9416, 0.02655, 0.9414, 0.02707, 0.842, 0.05773, 0.8422, 0.3727, 0.5851, 0.3975, 0.584, 0.394, 0.6828, 0.3692, 0.6839, 0.1952, 0.9299, 0.1647, 0.9332, 0.1538, 0.835, 0.1843, 0.8316])
me_icosphere_003.materials.append(mat_mushroom_under)
me_icosphere_003.materials.append(mat_mushroom_over)
me_icosphere_003.materials.append(mat_mushroom_stalk)
me_icosphere_003.use_remesh_fix_poles = True
me_icosphere_003.use_remesh_preserve_attributes = False
me_icosphere_003.use_mirror_vertex_groups = False
me_icosphere_003.update()

# ---- objects
ob_mushroomtree02_lod0 = bpy.data.objects.new('MushroomTree02_LOD0', me_icosphere_002)
ob_mushroomtree02_lod1 = bpy.data.objects.new('MushroomTree02_LOD1', me_icosphere_001)
ob_mushroomtree02_lod2 = bpy.data.objects.new('MushroomTree02_LOD2', me_icosphere_003)

# ---- transforms, parenting, visibility, modifiers, constraints
ob_mushroomtree02_lod0.location = (0.0, 0.0, 0.0)
ob_mushroomtree02_lod0.lineart.crease_threshold = 0.0
ob_mushroomtree02_lod1.location = (0.0, 0.0, 0.0)
ob_mushroomtree02_lod1.lineart.crease_threshold = 0.0
_m = ob_mushroomtree02_lod1.modifiers.new('Decimate', 'DECIMATE')
_m.ratio = 0.5
ob_mushroomtree02_lod2.location = (0.0, 0.0, 0.0)
ob_mushroomtree02_lod2.lineart.crease_threshold = 0.0
_m = ob_mushroomtree02_lod2.modifiers.new('Decimate', 'DECIMATE')
_m.ratio = 0.2

# ---- collection membership
col_collection.objects.link(ob_mushroomtree02_lod0)
col_collection.objects.link(ob_mushroomtree02_lod1)
col_collection.objects.link(ob_mushroomtree02_lod2)

# ---- scene / render settings (as saved in the file)
scene.frame_start = 1; scene.frame_end = 250; scene.frame_set(1)
scene.render.engine = 'BLENDER_EEVEE_NEXT'
scene.cycles.use_denoising = False
scene.cycles.samples = 128
scene.cycles.sampling_pattern = 'TABULATED_SOBOL'
scene.cycles.use_adaptive_sampling = False
scene.cycles.use_light_tree = False
scene.view_settings.view_transform = 'Filmic'
bpy.context.view_layer.update()

# ---- added for rendering (the .blend has no active camera and no usable light): camera, sun
cam_auto = bpy.data.cameras.new('AutoCamera')
cam_auto.lens = 50.0
cam_auto.sensor_width = 36.0
cam_auto.clip_end = 1000.0
ob_auto_camera = bpy.data.objects.new('AutoCamera', cam_auto)
scene.collection.objects.link(ob_auto_camera)
ob_auto_camera.location = (17.6396, -20.3276, 19.001)
ob_auto_camera.rotation_euler = (1.09748, -7.21219e-08, 0.694738)
scene.camera = ob_auto_camera
light_auto_sun = bpy.data.lights.new('AutoSun', 'SUN')
light_auto_sun.energy = 3.0
light_auto_sun.angle = 0.0523599
ob_auto_sun = bpy.data.objects.new('AutoSun', light_auto_sun)
scene.collection.objects.link(ob_auto_sun)
ob_auto_sun.rotation_euler = (0.872665, 0.174533, 0.523599)
bpy.context.view_layer.update()

